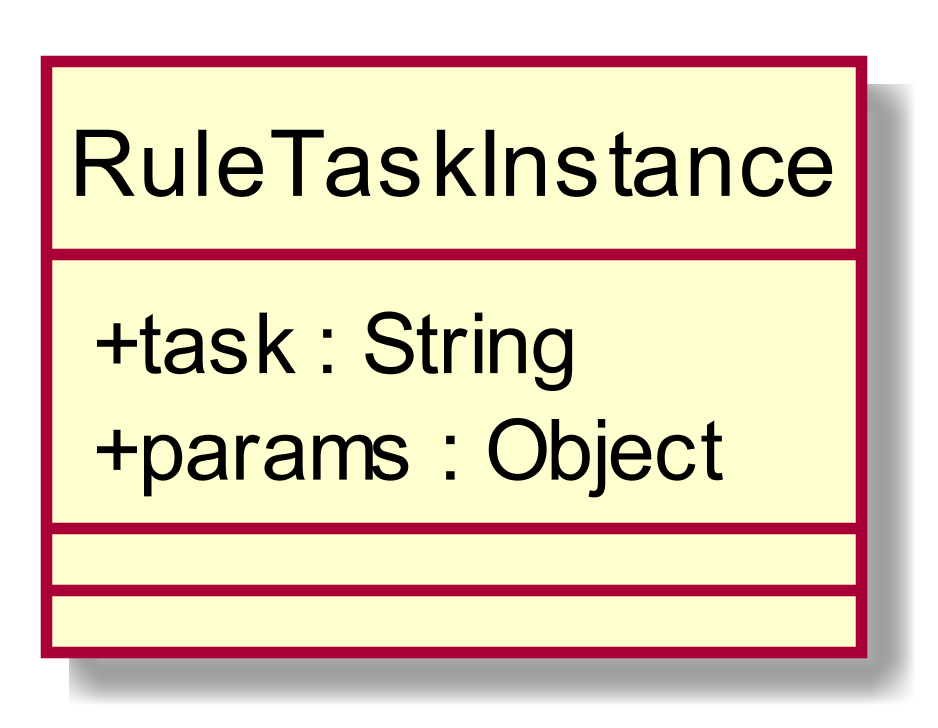

The diagram above was rendered by PlantUML. Its source (embedded in the PNG):
@startuml
scale 1000*1000
skinparam classAttributeIconSize 0
class RuleTaskInstance{
+ task : String
+ params : Object
__
__

}
hide circle
@enduml